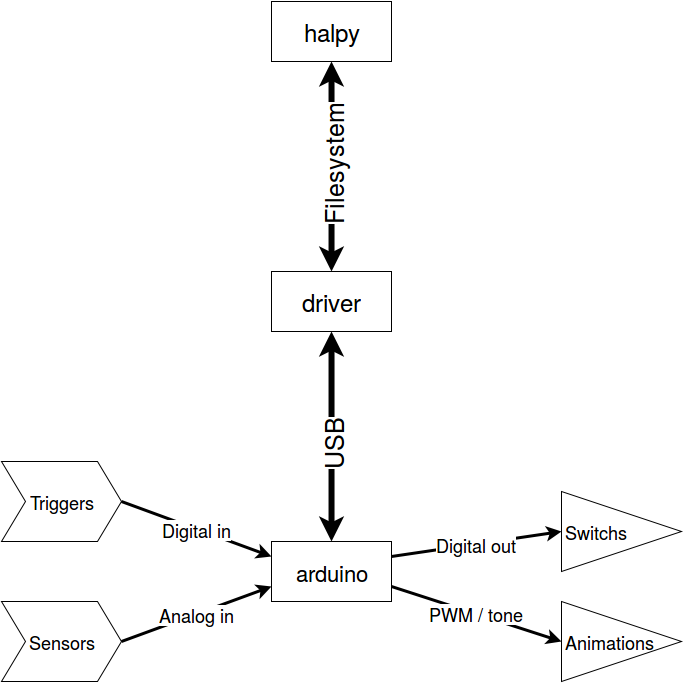

The diagram above was exported from draw.io. Its source (the exported page's mxGraphModel, read from the mxfile embedded in the PNG):
<mxGraphModel dx="1434" dy="802" grid="1" gridSize="10" guides="1" tooltips="1" connect="1" fold="1" page="1" pageScale="1" pageWidth="826" pageHeight="1169" background="#ffffff" math="0">
  <root>
    <mxCell id="0" />
    <mxCell id="1" parent="0" />
    <UserObject label="&lt;font style=&quot;font-size: 24px&quot;&gt;driver&lt;/font&gt;" link="https://github.com/urlab/hal-driver" id="3">
      <mxCell style="whiteSpace=wrap;html=1;" parent="1" vertex="1">
        <mxGeometry x="340" y="380" width="120" height="60" as="geometry" />
      </mxCell>
    </UserObject>
    <mxCell id="2" value="" style="endArrow=classic;startArrow=classic;html=1;exitX=0.5;exitY=1;strokeWidth=6;entryX=0.5;entryY=0;" parent="1" source="3" target="5" edge="1">
      <mxGeometry width="50" height="50" relative="1" as="geometry">
        <mxPoint x="90" y="430" as="sourcePoint" />
        <mxPoint x="480" y="490" as="targetPoint" />
      </mxGeometry>
    </mxCell>
    <mxCell id="4" value="USB&lt;br&gt;" style="text;html=1;resizable=0;points=[];;align=center;verticalAlign=middle;labelBackgroundColor=#ffffff;fontSize=25;rotation=-90;" parent="2" vertex="1" connectable="0">
      <mxGeometry x="0.38" y="-1" relative="1" as="geometry">
        <mxPoint x="1" y="-35" as="offset" />
      </mxGeometry>
    </mxCell>
    <UserObject label="&lt;font style=&quot;font-size: 22px&quot;&gt;arduino&lt;br&gt;&lt;/font&gt;" link="https://github.com/urlab/hal-arduino" id="5">
      <mxCell style="whiteSpace=wrap;html=1;" parent="1" vertex="1">
        <mxGeometry x="340" y="650" width="120" height="60" as="geometry" />
      </mxCell>
    </UserObject>
    <mxCell id="10" value="Animations" style="triangle;whiteSpace=wrap;html=1;fontSize=18;align=left;" parent="1" vertex="1">
      <mxGeometry x="630" y="710" width="120" height="80" as="geometry" />
    </mxCell>
    <mxCell id="11" value="PWM / tone&lt;br&gt;" style="endArrow=classic;html=1;strokeWidth=3;fontSize=18;entryX=0;entryY=0.5;exitX=1;exitY=0.75;" parent="1" source="5" target="10" edge="1">
      <mxGeometry width="50" height="50" relative="1" as="geometry">
        <mxPoint x="90" y="430" as="sourcePoint" />
        <mxPoint x="140" y="380" as="targetPoint" />
      </mxGeometry>
    </mxCell>
    <mxCell id="13" value="Switchs&lt;br&gt;" style="triangle;whiteSpace=wrap;html=1;fontSize=18;align=left;" parent="1" vertex="1">
      <mxGeometry x="630" y="600" width="120" height="80" as="geometry" />
    </mxCell>
    <mxCell id="14" value="Digital out&lt;br&gt;" style="endArrow=classic;html=1;strokeWidth=3;fontSize=18;entryX=0;entryY=0.5;exitX=1;exitY=0.25;" parent="1" source="5" target="13" edge="1">
      <mxGeometry x="650" y="520" width="50" height="50" as="geometry">
        <mxPoint x="630" y="480" as="sourcePoint" />
        <mxPoint x="320" y="390" as="targetPoint" />
      </mxGeometry>
    </mxCell>
    <UserObject label="&lt;font style=&quot;font-size: 24px&quot;&gt;halpy&lt;/font&gt;" link="https://github.com/urlab/halpy" id="15">
      <mxCell style="whiteSpace=wrap;html=1;" parent="1" vertex="1">
        <mxGeometry x="340" y="110" width="120" height="60" as="geometry" />
      </mxCell>
    </UserObject>
    <mxCell id="16" value="" style="endArrow=classic;startArrow=classic;html=1;exitX=0.5;exitY=0;strokeWidth=6;entryX=0.5;entryY=1;" parent="1" source="3" target="15" edge="1">
      <mxGeometry x="270" y="350" width="50" height="50" as="geometry">
        <mxPoint x="270" y="350" as="sourcePoint" />
        <mxPoint x="470" y="350" as="targetPoint" />
      </mxGeometry>
    </mxCell>
    <mxCell id="17" value="Filesystem&lt;br&gt;" style="text;html=1;resizable=0;points=[];;align=center;verticalAlign=middle;labelBackgroundColor=#ffffff;fontSize=25;rotation=-90;" parent="16" vertex="1" connectable="0">
      <mxGeometry x="0.38" y="-1" relative="1" as="geometry">
        <mxPoint x="-1" y="35" as="offset" />
      </mxGeometry>
    </mxCell>
    <mxCell id="18" value="Triggers" style="shape=step;whiteSpace=wrap;html=1;fontSize=18;align=center;" parent="1" vertex="1">
      <mxGeometry x="70" y="570" width="120" height="80" as="geometry" />
    </mxCell>
    <mxCell id="19" value="Digital in&lt;br&gt;" style="endArrow=classic;html=1;strokeWidth=3;fontSize=18;entryX=0;entryY=0.25;exitX=1;exitY=0.5;exitPerimeter=0;" parent="1" source="18" target="5" edge="1">
      <mxGeometry x="660" y="530" width="50" height="50" as="geometry">
        <mxPoint x="550" y="730" as="sourcePoint" />
        <mxPoint x="320" y="810" as="targetPoint" />
      </mxGeometry>
    </mxCell>
    <mxCell id="20" value="Sensors" style="shape=step;whiteSpace=wrap;html=1;fontSize=18;align=center;" parent="1" vertex="1">
      <mxGeometry x="70" y="710" width="120" height="80" as="geometry" />
    </mxCell>
    <mxCell id="21" value="Analog in&lt;br&gt;" style="endArrow=classic;html=1;strokeWidth=3;fontSize=18;entryX=0;entryY=0.75;exitX=1;exitY=0.5;exitPerimeter=0;" parent="1" source="20" target="5" edge="1">
      <mxGeometry x="820" y="535" width="50" height="50" as="geometry">
        <mxPoint x="590" y="715" as="sourcePoint" />
        <mxPoint x="480" y="815" as="targetPoint" />
      </mxGeometry>
    </mxCell>
  </root>
</mxGraphModel>